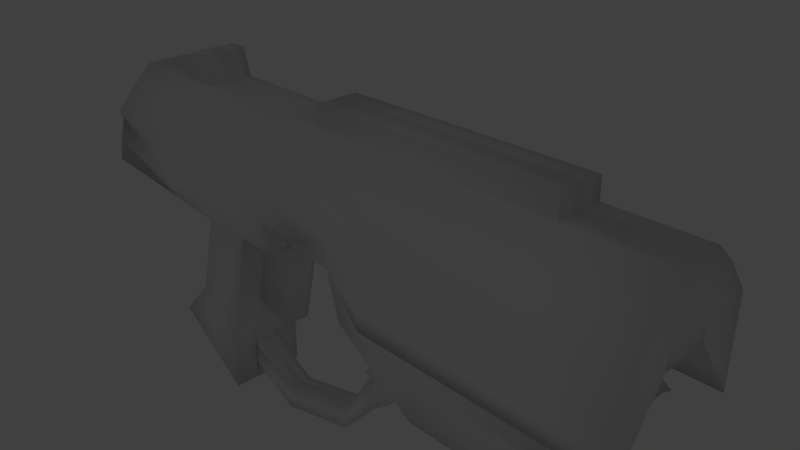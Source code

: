 # Source: Pistola_Sampaio.blend  (saved by Blender 2.77.0; exported with 4.5.12 LTS)
import bpy
from mathutils import Matrix  # noqa: F401  (used for matrix-valued properties, if any)

bpy.ops.wm.read_factory_settings(use_empty=True)
scene = bpy.context.scene
scene.name = 'Scene'

# ---- collections
col_collection_1 = bpy.data.collections.new('Collection 1'); scene.collection.children.link(col_collection_1)

# ---- materials (node trees are filled in below, after node groups)
mat_material = bpy.data.materials.new('Material')
mat_material.alpha_threshold = 0.0
mat_material.use_transparent_shadow = False
mat_material.roughness = 0.5
mat_material.line_color = (0.0, 0.0, 0.0, 1.0)

# ---- material node trees

# ---- world
world_world = bpy.data.worlds.new('World'); scene.world = world_world
world_world.color = (0.05088, 0.05088, 0.05088)
world_world.use_sun_shadow = False
world_world.sun_shadow_jitter_overblur = 0.0
world_world.cycles.sampling_method = 'MANUAL'

# ---- cameras
cam_camera = bpy.data.cameras.new('Camera')
cam_camera.clip_end = 100.0
cam_camera.lens = 35.0
cam_camera.sensor_width = 32.0
cam_camera.sensor_height = 18.0
cam_camera.ortho_scale = 7.314
cam_camera.dof.focus_distance = 0.0
cam_camera.dof.aperture_fstop = 128.0

# ---- lights
light_lamp = bpy.data.lights.new('Lamp', 'POINT')
light_lamp.transmission_factor = 0.0
light_lamp.cutoff_distance = 30.0
light_lamp.energy = 100.0
light_lamp.shadow_buffer_clip_start = 1.001
light_lamp.shadow_soft_size = 0.1
light_lamp.shadow_maximum_resolution = 0.006
light_lamp.use_absolute_resolution = True

# ---- meshes
me_cube = bpy.data.meshes.new('Cube')
me_cube.from_pydata([(6.757, -0.4596, -1.0), (3.07, -0.2993, -1.0), (6.757, -0.2993, -2.629), (3.287, -0.2993, -1.76), (4.511, -0.4596, -1.0), (4.643, -0.2993, -2.645), (6.757, -0.2993, -1.999), (3.203, -0.2993, -1.466), (4.592, -0.2993, -2.009), (7.584, -0.2993, -2.629), (7.584, -0.2993, -2.289), (6.757, -0.08909, -2.629), (6.757, -0.08909, -1.0), (3.07, -0.08909, -1.0), (3.287, -0.08909, -1.76), (6.757, -0.08909, -1.999), (4.643, -0.08909, -2.645), (3.203, -0.08909, -1.466), (7.584, -0.08909, -2.629), (7.584, -0.08909, -2.289), (6.757, 0.01602, -1.0), (6.757, 0.01602, -2.629), (3.287, 0.01602, -1.76), (3.07, 0.01602, -1.0), (7.584, 0.01602, -2.629), (6.757, 0.01602, -1.999), (4.643, 0.01602, -2.645), (3.203, 0.01602, -1.466), (7.584, 0.01602, -2.289), (3.103, -0.2993, -1.117), (3.137, -0.08909, -1.233), (6.757, 0.01602, -1.749), (3.137, 0.01602, -1.233), (6.757, -0.5702, -1.25), (3.137, -0.2993, -1.233), (6.757, -0.5702, -1.5), (3.103, 0.01602, -1.117), (6.757, -0.4596, -1.749), (3.17, 0.01602, -1.35), (3.17, -0.2993, -1.35), (4.531, -0.5702, -1.252), (6.757, 0.01602, -1.5), (6.757, -0.08909, -1.749), (4.552, -0.5702, -1.504), (3.103, -0.08909, -1.117), (4.572, -0.4596, -1.756), (6.757, 0.01602, -1.25), (3.17, -0.08909, -1.35), (6.757, -0.4596, -0.2597), (3.07, -0.2993, -0.2597), (4.511, -0.4596, -0.2597), (7.843, -0.08909, 0.09462), (3.07, -0.08909, -0.2597), (7.843, 0.01602, 0.09462), (3.07, 0.01602, -0.2597), (3.203, -0.1942, -1.466), (6.757, -0.1942, -1.999), (3.17, -0.1942, -1.35), (6.997, 0.01602, -1.749), (6.997, -0.08909, -1.749), (3.07, -0.1942, -0.2597), (7.843, -0.2743, 0.09462), (6.997, -0.08909, -1.5), (6.757, -0.2743, -1.095), (3.07, -0.1942, -1.0), (6.757, -0.1942, -2.629), (3.287, -0.1942, -1.76), (6.997, 0.01602, -1.25), (6.997, -0.08909, -1.25), (4.643, -0.1942, -2.645), (7.584, -0.1942, -2.629), (6.997, -0.08909, -1.0), (6.757, -0.3296, -1.25), (7.584, -0.1942, -2.289), (3.137, -0.1942, -1.233), (6.997, 0.01602, -1.5), (3.103, -0.1942, -1.117), (6.757, -0.3296, -1.5), (6.997, 0.01602, -1.0), (6.757, -0.2083, -1.69), (6.997, -0.3296, -1.25), (6.997, -0.3296, -1.5), (6.997, -0.2083, -1.69), (6.997, -0.2743, -1.095), (1.569, -0.1942, -0.8941), (1.569, -0.2993, -0.8941), (1.569, 0.01602, -0.8941), (1.569, -0.08909, -0.8941), (1.569, -0.1942, -0.1538), (1.569, -0.2993, -0.1538), (1.569, 0.01602, -0.1538), (1.569, -0.08909, -0.1538), (7.843, 0.01602, -0.6377), (3.07, 0.01602, -0.7673), (1.569, 0.01602, -0.6614), (7.843, -0.08909, -0.6377), (6.757, -0.4596, -0.7673), (4.511, -0.4596, -0.7673), (3.07, -0.2993, -0.7673), (7.843, -0.2743, -0.7029), (1.569, -0.08909, -0.6614), (1.569, -0.2993, -0.6614), (1.569, -0.1942, -0.6614), (3.07, -0.2993, -0.5135), (6.757, -0.4596, -0.3866), (1.569, -0.08909, -0.5345), (7.64, 0.01602, -0.5108), (4.511, -0.4596, -0.5135), (7.64, 0.01602, -0.3839), (3.07, -0.2993, -0.3866), (7.64, 0.01602, -0.03229), (6.757, -0.4596, -0.5135), (3.07, 0.01602, -0.3866), (7.64, -0.2743, -0.5597), (1.569, -0.1942, -0.5345), (1.569, -0.08909, -0.4076), (7.64, -0.2743, -0.4165), (3.07, 0.01602, -0.5135), (7.64, -0.2743, -0.04858), (1.569, 0.01602, -0.2807), (1.569, -0.08909, -0.2807), (1.569, 0.01602, -0.4076), (1.569, -0.1942, -0.4076), (3.07, 0.01602, -0.6404), (1.569, -0.1942, -0.2807), (1.569, 0.01602, -0.5345), (7.64, -0.08909, -0.03229), (6.757, -0.4596, -0.6404), (7.64, -0.08909, -0.3839), (4.511, -0.4596, -0.3866), (1.569, -0.2993, -0.2807), (7.64, -0.08909, -0.5108), (4.511, -0.4596, -0.6404), (3.07, -0.2993, -0.6404), (1.569, -0.2993, -0.4076), (1.569, -0.2993, -0.5345), (4.348, 0.01602, -2.452), (3.717, -0.3712, -0.7673), (3.896, -0.08909, -2.157), (4.197, -0.4247, -0.6404), (4.348, -0.08909, -2.452), (3.896, -0.2993, -2.157), (3.717, -0.3712, -1.0), (4.197, -0.4247, -0.2597), (3.896, 0.01602, -2.157), (4.197, -0.4247, -1.0), (4.348, -0.2993, -2.452), (3.826, -0.2993, -1.71), (4.197, -0.4247, -0.7673), (4.289, -0.2993, -1.89), (3.771, -0.4208, -1.355), (4.197, -0.4247, -0.5135), (3.744, -0.4208, -1.177), (3.717, -0.3712, -0.2597), (4.22, -0.5111, -1.223), (4.243, -0.5111, -1.445), (3.799, -0.3712, -1.532), (4.266, -0.4247, -1.668), (3.896, -0.1942, -2.157), (4.348, -0.1942, -2.452), (3.717, -0.3712, -0.6404), (3.717, -0.3712, -0.5135), (4.197, -0.4247, -0.3866), (3.717, -0.3712, -0.3866), (3.804, -0.08909, -2.298), (4.256, -0.08909, -2.593), (3.804, -0.2993, -2.298), (3.804, 0.01602, -2.298), (4.256, 0.01602, -2.593), (4.256, -0.2993, -2.593), (4.256, -0.08909, -2.593), (3.804, 0.01602, -2.298), (4.256, -0.2993, -2.593), (0.7104, -0.593, -1.0), (-1.072, -1.0, -0.4207), (0.7103, -0.6451, 0.7074), (-1.0, -0.6451, 0.7074), (1.543, -0.593, -1.0), (1.543, -0.6451, 0.7074), (2.159, -0.593, -1.0), (2.303, -0.6451, 0.7074), (6.757, -1.0, -1.0), (6.757, -0.6451, 0.7074), (8.06, -1.0, -1.0), (8.06, -0.6451, 0.7074), (0.3121, -0.593, -2.303), (1.217, -0.593, -2.303), (-0.3396, -0.593, -2.991), (0.9638, -0.593, -3.896), (3.07, -0.6282, 0.7074), (3.79, -0.6667, -0.5318), (0.7103, -0.8293, 0.2566), (-1.29, -0.8293, 0.2566), (1.543, -0.8293, 0.2566), (2.303, -0.8293, 0.2566), (6.757, -1.0, 0.2566), (8.06, -1.0, 0.2566), (3.07, -0.8124, 0.2566), (0.7104, -0.7507, -0.4521), (-1.326, -0.7507, 0.1272), (1.543, -0.7338, -0.4521), (2.303, -0.7338, -0.4521), (6.757, -1.0, -0.4521), (8.06, -1.0, -0.4521), (3.07, -0.7338, -0.4521), (-0.02385, -0.593, -2.658), (0.9989, -0.593, -2.944), (4.511, -0.6451, 0.7074), (4.511, -1.0, -1.0), (4.511, -1.0, 0.2566), (4.511, -1.0, -0.4521), (2.159, -0.1977, -1.0), (0.7104, -0.3333, 1.0), (0.7104, -0.1977, -1.0), (-1.072, -0.3333, -0.4207), (6.757, -0.3333, -0.06367), (-1.0, -0.3333, 1.0), (1.543, -0.3333, 1.0), (1.217, -0.1977, -2.303), (2.303, -0.3333, 1.0), (6.757, -0.3333, 1.0), (8.06, -0.3333, -0.06367), (3.07, -0.3164, 1.0), (8.06, -0.3333, 1.0), (0.3121, -0.1977, -2.303), (-0.3396, -0.1977, -2.991), (-1.29, -0.3333, 0.2566), (0.9638, -0.1977, -3.896), (2.387, -0.3333, -0.06367), (0.9989, -0.1977, -2.944), (4.511, -0.3333, 1.0), (8.06, -0.3333, 0.2566), (-1.326, -0.3333, 0.1272), (-0.02385, -0.1977, -2.658), (1.543, -0.1977, -1.0), (1.893, -0.1977, -2.491), (2.219, -0.1977, -1.188), (6.757, -1.609e-06, -0.06367), (6.757, 0.01692, 1.0), (0.7104, -5.662e-07, 1.0), (2.159, -3.874e-07, -1.0), (1.217, -2.682e-07, -2.303), (0.7104, -1.49e-07, -1.0), (-1.072, 2.98e-07, -0.4207), (-1.0, 1.788e-07, 1.0), (1.543, -8.047e-07, 1.0), (2.303, -1.043e-06, 1.0), (8.06, -1.907e-06, -0.06367), (-0.3396, -1.49e-07, -2.991), (8.06, 0.01692, 1.0), (0.3121, -1.49e-07, -2.303), (1.893, -2.682e-07, -2.491), (0.9638, -2.682e-07, -3.896), (2.387, -6.557e-07, -0.06367), (3.07, -1.252e-06, 1.0), (8.06, -2.265e-06, 0.2566), (-1.29, 2.384e-07, 0.2566), (-1.326, 2.384e-07, 0.1272), (0.9989, -2.682e-07, -2.944), (-0.02385, -1.49e-07, -2.658), (4.511, -1.55e-06, 1.0), (2.219, -2.682e-07, -1.188), (6.757, 0.01692, 1.293), (6.757, -0.3333, 1.293), (3.07, -0.3164, 1.293), (4.511, -0.3333, 1.293), (4.511, 0.01693, 1.293), (3.07, 0.01693, 1.293), (0.5885, -0.3333, 1.414), (0.3269, -0.3333, 1.414), (0.3269, -2.824e-07, 1.414), (0.0312, 2.129e-08, -0.7793), (0.05879, -2.824e-07, 1.0), (0.0312, -0.7481, -0.7793), (0.05879, -0.6451, 0.7074), (0.05879, -0.3333, 1.0), (-0.05155, -0.8293, 0.2566), (0.5885, -5.662e-07, 1.414), (-0.06535, -0.7507, -0.2314), (0.0312, -0.2494, -0.7793), (-1.199, 2.682e-07, -0.1468), (0.7104, -0.6916, -0.7261), (-1.199, -0.8951, -0.1468), (6.757, -1.0, -0.7261), (1.543, -0.6747, -0.7261), (8.06, -1.0, -0.7261), (4.511, -1.0, -0.7261), (-1.199, -0.3333, -0.1468), (-0.01707, -0.7691, -0.5054), (4.504, -1.132e-06, -0.06367), (4.514, -0.3333, -0.06367), (3.79, -0.8754, -0.4521), (8.06, -0.6667, -0.5318), (8.06, -0.3333, -0.0684), (8.06, -0.6097, -0.4521), (0.9638, -2.682e-07, -3.598), (0.9638, -0.1977, -3.598), (0.9989, -0.1977, -3.242), (0.9989, -2.682e-07, -3.242), (1.814, -2.682e-07, -4.032), (1.814, -0.1977, -4.032), (1.849, -0.1977, -3.675), (1.849, -2.682e-07, -3.675), (3.175, -2.682e-07, -3.665), (3.175, -0.1977, -3.665), (3.21, -0.1977, -3.309), (3.21, -2.682e-07, -3.309), (3.743, -2.682e-07, -3.016), (3.743, -0.1977, -3.016), (3.778, -0.1977, -2.462), (3.778, -2.682e-07, -2.462), (-0.3396, -0.09884, -2.991), (3.778, -0.09884, -2.462), (3.743, -0.09884, -3.016), (0.7104, -0.1667, 1.0), (2.159, -0.09884, -1.0), (1.217, -0.09884, -2.303), (0.7104, -0.09884, -1.0), (6.757, -0.1667, -0.06367), (6.757, -0.1667, 1.0), (1.543, -0.1667, 1.0), (2.303, -0.1667, 1.0), (-1.072, -0.1667, -0.4207), (8.06, -0.1667, -0.06367), (8.06, -0.1667, 1.0), (0.3121, -0.09884, -2.303), (-1.0, -0.1667, 1.0), (0.9638, -0.09884, -3.896), (2.387, -0.1667, -0.06367), (1.893, -0.09884, -2.491), (8.06, -0.1667, 0.2566), (-0.02385, -0.09884, -2.658), (0.9638, -0.09884, -3.598), (2.219, -0.09884, -1.188), (3.07, -0.1667, 1.0), (-1.29, -0.1667, 0.2566), (-1.326, -0.1667, 0.1272), (0.9989, -0.09884, -2.944), (6.757, -0.1667, 1.293), (3.07, -0.1497, 1.293), (0.05879, -0.1667, 1.0), (4.511, -0.1667, 1.293), (0.0312, -0.1247, -0.7793), (0.5885, -0.1667, 1.414), (0.3269, -0.1667, 1.414), (-1.199, -0.1667, -0.1468), (4.509, -0.1667, -0.06367), (0.9989, -0.09884, -3.242), (1.814, -0.09884, -4.032), (1.849, -0.09884, -3.675), (3.175, -0.09884, -3.665), (3.21, -0.09884, -3.309), (2.231, -0.655, -0.7261)], [(167, 171), (170, 165)], [(6, 2, 9, 10), (147, 7, 3, 141), (6, 8, 5, 2), (37, 45, 8, 6), (156, 39, 7, 147), (79, 37, 6, 56), (73, 10, 9, 70), (56, 6, 10, 73), (65, 11, 18, 70), (25, 15, 19, 28), (28, 19, 18, 24), (31, 42, 15, 25), (57, 47, 17, 55), (159, 140, 16, 69), (55, 17, 14, 66), (69, 16, 11, 65), (16, 26, 21, 11), (17, 27, 22, 14), (140, 136, 26, 16), (47, 38, 27, 17), (11, 21, 24, 18), (13, 23, 36, 44), (44, 36, 32, 30), (30, 32, 38, 47), (64, 13, 44, 76), (76, 44, 30, 74), (74, 30, 47, 57), (41, 46, 67, 75), (20, 12, 71, 78), (31, 41, 75, 58), (63, 0, 33, 72), (72, 33, 35, 77), (77, 35, 37, 79), (142, 1, 29, 152), (152, 29, 34, 150), (150, 34, 39, 156), (0, 4, 40, 33), (33, 40, 43, 35), (35, 43, 45, 37), (126, 110, 53, 51), (118, 126, 51, 61), (23, 13, 87, 86), (129, 104, 48, 50), (162, 129, 50, 143), (52, 54, 90, 91), (93, 23, 86, 94), (78, 71, 68, 67), (104, 118, 61, 48), (63, 72, 80, 83), (77, 79, 82, 81), (46, 20, 78, 67), (34, 74, 57, 39), (29, 76, 74, 34), (1, 64, 76, 29), (5, 69, 65, 2), (7, 55, 66, 3), (146, 159, 69, 5), (39, 57, 55, 7), (2, 65, 70, 9), (15, 56, 73, 19), (19, 73, 70, 18), (42, 79, 56, 15), (67, 68, 62, 75), (75, 62, 59, 58), (62, 81, 82, 59), (68, 80, 81, 62), (71, 83, 80, 68), (79, 42, 59, 82), (42, 31, 58, 59), (12, 63, 83, 71), (72, 77, 81, 80), (119, 120, 91, 90), (124, 130, 89, 88), (120, 124, 88, 91), (109, 49, 89, 130), (60, 52, 91, 88), (64, 1, 85, 84), (49, 60, 88, 89), (13, 64, 84, 87), (1, 98, 101, 85), (87, 84, 102, 100), (84, 85, 101, 102), (86, 87, 100, 94), (0, 63, 99, 96), (123, 93, 94, 125), (145, 4, 97, 148), (4, 0, 96, 97), (63, 12, 95, 99), (12, 20, 92, 95), (54, 112, 119, 90), (112, 117, 121, 119), (117, 123, 125, 121), (98, 133, 135, 101), (133, 103, 134, 135), (103, 109, 130, 134), (100, 102, 114, 105), (105, 114, 122, 115), (115, 122, 124, 120), (102, 101, 135, 114), (114, 135, 134, 122), (122, 134, 130, 124), (94, 100, 105, 125), (125, 105, 115, 121), (121, 115, 120, 119), (96, 99, 113, 127), (127, 113, 116, 111), (111, 116, 118, 104), (148, 97, 132, 139), (139, 132, 107, 151), (151, 107, 129, 162), (97, 96, 127, 132), (132, 127, 111, 107), (107, 111, 104, 129), (99, 95, 131, 113), (113, 131, 128, 116), (116, 128, 126, 118), (95, 92, 106, 131), (131, 106, 108, 128), (128, 108, 110, 126), (103, 161, 163, 109), (161, 151, 162, 163), (133, 160, 161, 103), (160, 139, 151, 161), (98, 137, 160, 133), (137, 148, 139, 160), (1, 142, 137, 98), (142, 145, 148, 137), (3, 66, 158, 141), (136, 140, 165, 168), (109, 163, 153, 49), (163, 162, 143, 153), (43, 155, 157, 45), (155, 150, 156, 157), (40, 154, 155, 43), (154, 152, 150, 155), (4, 145, 154, 40), (145, 142, 152, 154), (14, 22, 144, 138), (66, 14, 138, 158), (45, 157, 149, 8), (157, 156, 147, 149), (8, 149, 146, 5), (149, 147, 141, 146), (167, 310, 312, 164), (138, 144, 167, 164), (279, 273, 174, 214), (275, 216, 176, 274), (212, 175, 178, 217), (276, 274, 176, 192), (179, 352, 284, 177), (281, 173, 177, 284), (230, 207, 182, 220), (217, 178, 180, 219), (283, 181, 183, 285), (286, 208, 181, 283), (231, 223, 184, 196), (220, 182, 184, 223), (206, 205, 187, 188), (177, 173, 185, 186), (229, 206, 188, 227), (219, 180, 189, 222), (180, 194, 197, 189), (207, 209, 195, 182), (182, 195, 196, 184), (175, 191, 193, 178), (178, 193, 194, 180), (278, 276, 192, 199), (288, 278, 199, 282), (194, 201, 204, 197), (209, 210, 202, 195), (195, 202, 203, 196), (191, 198, 200, 193), (193, 200, 201, 194), (218, 186, 206, 229), (186, 185, 205, 206), (197, 204, 291, 210, 209), (189, 197, 209, 207), (222, 189, 207, 230), (218, 234, 177, 186), (179, 177, 234, 211), (334, 222, 264, 339), (185, 224, 233, 205), (316, 218, 229, 337), (282, 199, 232, 287), (199, 192, 226, 232), (321, 219, 222, 334), (229, 227, 296, 297), (205, 233, 225, 187), (187, 225, 227, 188), (173, 213, 224, 185), (319, 220, 223, 324), (181, 215, 221, 292, 183), (330, 324, 223, 231), (320, 217, 219, 321), (238, 260, 266, 262), (192, 176, 216, 226), (314, 212, 217, 320), (340, 326, 216, 275), (342, 279, 214, 322), (329, 333, 236, 235), (234, 218, 235, 236), (236, 211, 234), (315, 333, 261, 240), (335, 326, 244, 256), (318, 237, 247, 323), (317, 242, 250, 325), (311, 248, 252, 327), (331, 259, 248, 311), (315, 240, 253, 328), (336, 335, 256, 257), (345, 336, 257, 280), (325, 250, 259, 331), (316, 241, 251, 329), (339, 264, 265, 341), (341, 265, 263, 338), (260, 254, 267, 266), (222, 230, 265, 264), (230, 220, 263, 265), (319, 238, 262, 338), (343, 344, 269, 268), (317, 213, 279, 342), (275, 212, 268, 269), (281, 198, 278, 288), (198, 191, 276, 278), (191, 175, 274, 276), (212, 275, 274, 175), (213, 173, 273, 279), (340, 275, 269, 344), (314, 239, 277, 343), (239, 272, 270, 277), (173, 281, 288, 273), (322, 345, 280, 243), (174, 282, 287, 214), (273, 288, 282, 174), (210, 286, 283, 202), (202, 283, 285, 203), (198, 281, 284, 200), (200, 284, 352, 201), (318, 346, 289, 237), (215, 181, 208, 290), (328, 253, 289, 346), (228, 290, 208, 190), (210, 291, 190, 208, 286), (190, 291, 204, 228), (204, 201, 228), (211, 228, 201, 352, 179), (294, 293, 231, 196, 203), (203, 285, 292, 294), (292, 285, 183), (323, 247, 255, 330), (295, 298, 302, 299), (327, 252, 295, 332), (252, 258, 298, 295), (337, 229, 297, 347), (349, 301, 305, 351), (297, 296, 300, 301), (347, 297, 301, 349), (332, 295, 299, 348), (351, 305, 309, 312), (348, 299, 303, 350), (299, 302, 306, 303), (301, 300, 304, 305), (350, 303, 307, 313), (313, 307, 168, 165), (305, 304, 308, 309), (304, 350, 313, 308), (300, 348, 350, 304), (306, 351, 312, 310), (296, 332, 348, 300), (298, 347, 349, 302), (302, 349, 351, 306), (258, 337, 347, 298), (227, 327, 332, 296), (221, 323, 330, 231), (228, 328, 346, 290), (215, 290, 346, 318), (214, 287, 345, 322), (212, 314, 343, 268), (272, 340, 344, 270), (242, 317, 342, 271), (277, 270, 344, 343), (220, 319, 338, 263), (266, 341, 338, 262), (267, 339, 341, 266), (218, 316, 329, 235), (224, 325, 331, 233), (287, 232, 336, 345), (232, 226, 335, 336), (211, 315, 328, 228), (233, 331, 311, 225), (225, 311, 327, 227), (213, 317, 325, 224), (215, 318, 323, 221), (226, 216, 326, 335), (211, 236, 333, 315), (251, 261, 333, 329), (271, 342, 322, 243), (272, 244, 326, 340), (239, 314, 320, 245), (245, 320, 321, 246), (255, 249, 324, 330), (238, 319, 324, 249), (246, 321, 334, 254), (241, 316, 337, 258), (254, 334, 339, 267), (164, 166, 141, 138), (164, 312, 309, 166), (169, 308, 313, 165), (165, 140, 146, 169), (146, 141, 166, 169), (172, 169, 166, 309), (309, 308, 169, 172)])
me_cube.polygons.foreach_set('use_smooth', [True] * 312)
_uv = me_cube.uv_layers.new(name='UVMap')
_uv.uv.foreach_set('vector', [0.7157, 0.1528, 0.6823, 0.07753, 0.76, 0.02178, 0.778, 0.06246, 0.4576, 0.3905, 0.4121, 0.4665, 0.4029, 0.4243, 0.4383, 0.3305, 0.7157, 0.1528, 0.5135, 0.2983, 0.4831, 0.2181, 0.6823, 0.07753, 0.728, 0.1907, 0.5295, 0.3346, 0.5135, 0.2983, 0.7157, 0.1528, 0.4667, 0.4155, 0.4154, 0.4833, 0.4121, 0.4665, 0.4576, 0.3905, 0.7514, 0.1685, 0.728, 0.1907, 0.7157, 0.1528, 0.7228, 0.14, 0.7466, 0.08724, 0.7526, 0.0997, 0.7209, 0.1243, 0.7149, 0.1119, 0.2708, 0.00748, 0.2708, 0.00748, 0.2708, 0.00748, 0.2708, 0.00748, 0.6379, 0.1717, 0.6319, 0.1592, 0.709, 0.09941, 0.7149, 0.1119, 0.2708, 0.00748, 0.2708, 0.00748, 0.2708, 0.00748, 0.2708, 0.00748, 0.2708, 0.00748, 0.2708, 0.00748, 0.2708, 0.00748, 0.2708, 0.00748, 0.2708, 0.00748, 0.2708, 0.00748, 0.2708, 0.00748, 0.2708, 0.00748, 0.4994, 0.4839, 0.4896, 0.4915, 0.4827, 0.4772, 0.4925, 0.4696, 0.2708, 0.00748, 0.2708, 0.00748, 0.2708, 0.00748, 0.2708, 0.00748, 0.4925, 0.4696, 0.4827, 0.4772, 0.4653, 0.4409, 0.4751, 0.4333, 0.4412, 0.3245, 0.4352, 0.312, 0.6319, 0.1592, 0.6379, 0.1717, 0.2708, 0.00748, 0.2708, 0.00748, 0.2708, 0.00748, 0.2708, 0.00748, 0.4827, 0.4772, 0.4729, 0.4848, 0.4555, 0.4485, 0.4653, 0.4409, 0.4399, 0.3597, 0.4339, 0.3472, 0.4667, 0.3217, 0.4727, 0.3342, 0.2708, 0.00748, 0.2708, 0.00748, 0.2708, 0.00748, 0.2708, 0.00748, 0.2708, 0.00748, 0.2708, 0.00748, 0.2708, 0.00748, 0.2708, 0.00748, 0.2708, 0.00748, 0.2708, 0.00748, 0.2708, 0.00748, 0.2708, 0.00748, 0.2708, 0.00748, 0.2708, 0.00748, 0.2708, 0.00748, 0.2708, 0.00748, 0.2708, 0.00748, 0.2708, 0.00748, 0.2708, 0.00748, 0.2708, 0.00748, 0.2708, 0.00748, 0.2708, 0.00748, 0.2708, 0.00748, 0.2708, 0.00748, 0.2708, 0.00748, 0.2708, 0.00748, 0.2708, 0.00748, 0.2708, 0.00748, 0.2708, 0.00748, 0.2708, 0.00748, 0.2708, 0.00748, 0.2708, 0.00748, 0.2708, 0.00748, 0.2708, 0.00748, 0.2708, 0.00748, 0.2708, 0.00748, 0.2708, 0.00748, 0.2708, 0.00748, 0.2708, 0.00748, 0.2708, 0.00748, 0.2708, 0.00748, 0.2708, 0.00748, 0.2708, 0.00748, 0.2708, 0.00748, 0.7884, 0.2544, 0.7718, 0.2783, 0.752, 0.2503, 0.7754, 0.2355, 0.7754, 0.2355, 0.752, 0.2503, 0.7384, 0.2236, 0.7594, 0.2024, 0.7594, 0.2024, 0.7384, 0.2236, 0.728, 0.1907, 0.7514, 0.1685, 0.4888, 0.489, 0.4249, 0.5337, 0.4218, 0.5169, 0.4823, 0.4638, 0.4823, 0.4638, 0.4218, 0.5169, 0.4186, 0.5001, 0.4752, 0.4398, 0.4752, 0.4398, 0.4186, 0.5001, 0.4154, 0.4833, 0.4667, 0.4155, 0.7718, 0.2783, 0.5667, 0.4344, 0.5549, 0.3998, 0.752, 0.2503, 0.752, 0.2503, 0.5549, 0.3998, 0.5435, 0.3682, 0.7384, 0.2236, 0.7384, 0.2236, 0.5435, 0.3682, 0.5295, 0.3346, 0.728, 0.1907, 0.2708, 0.00748, 0.2708, 0.00748, 0.2708, 0.00748, 0.2708, 0.00748, 0.2708, 0.00748, 0.2708, 0.00748, 0.2708, 0.00748, 0.2708, 0.00748, 0.2708, 0.00748, 0.2708, 0.00748, 0.2708, 0.00748, 0.2708, 0.00748, 0.5733, 0.39, 0.7155, 0.2801, 0.7204, 0.2903, 0.5782, 0.4002, 0.5533, 0.4055, 0.5733, 0.39, 0.5782, 0.4002, 0.5582, 0.4157, 0.2708, 0.00748, 0.2708, 0.00748, 0.2708, 0.00748, 0.2708, 0.00748, 0.2708, 0.00748, 0.2708, 0.00748, 0.2708, 0.00748, 0.2708, 0.00748, 0.2708, 0.00748, 0.2708, 0.00748, 0.2708, 0.00748, 0.2708, 0.00748, 0.2708, 0.00748, 0.2708, 0.00748, 0.2708, 0.00748, 0.2708, 0.00748, 7.213e-05, 0.5735, 7.221e-05, 0.5391, 0.0397, 0.5391, 0.0397, 0.5735, 7.213e-05, 0.4867, 7.213e-05, 0.4393, 0.0397, 0.4393, 0.0397, 0.4867, 0.2708, 0.00748, 0.2708, 0.00748, 0.2708, 0.00748, 0.2708, 0.00748, 0.2708, 0.00748, 0.2708, 0.00748, 0.2708, 0.00748, 0.2708, 0.00748, 0.2708, 0.00748, 0.2708, 0.00748, 0.2708, 0.00748, 0.2708, 0.00748, 0.2708, 0.00748, 0.2708, 0.00748, 0.2708, 0.00748, 0.2708, 0.00748, 0.4471, 0.3369, 0.4412, 0.3245, 0.6379, 0.1717, 0.6439, 0.1841, 0.2708, 0.00748, 0.2708, 0.00748, 0.2708, 0.00748, 0.2708, 0.00748, 0.4143, 0.3624, 0.4083, 0.35, 0.4412, 0.3245, 0.4471, 0.3369, 0.2708, 0.00748, 0.2708, 0.00748, 0.2708, 0.00748, 0.2708, 0.00748, 0.6439, 0.1841, 0.6379, 0.1717, 0.7149, 0.1119, 0.7209, 0.1243, 0.2708, 0.00748, 0.2708, 0.00748, 0.2708, 0.00748, 0.2708, 0.00748, 0.7407, 0.07479, 0.7466, 0.08724, 0.7149, 0.1119, 0.709, 0.09941, 0.2708, 0.00748, 0.2708, 0.00748, 0.2708, 0.00748, 0.2708, 0.00748, 0.2708, 0.00748, 0.2708, 0.00748, 0.2708, 0.00748, 0.2708, 0.00748, 0.2708, 0.00748, 0.2708, 0.00748, 0.2708, 0.00748, 0.2708, 0.00748, 0.2708, 0.00748, 0.2708, 0.00748, 0.2708, 0.00748, 0.2708, 0.00748, 0.2708, 0.00748, 0.2708, 0.00748, 0.2708, 0.00748, 0.2708, 0.00748, 0.2708, 0.00748, 0.2708, 0.00748, 0.2708, 0.00748, 0.2708, 0.00748, 7.213e-05, 0.4393, 7.221e-05, 0.4114, 0.0397, 0.4114, 0.0397, 0.4393, 0.2708, 0.00748, 0.2708, 0.00748, 0.2708, 0.00748, 0.2708, 0.00748, 0.2708, 0.00748, 0.2708, 0.00748, 0.2708, 0.00748, 0.2708, 0.00748, 7.221e-05, 0.5391, 7.213e-05, 0.4867, 0.0397, 0.4867, 0.0397, 0.5391, 0.2708, 0.00748, 0.2708, 0.00748, 0.2708, 0.00748, 0.2708, 0.00748, 0.2708, 0.00748, 0.2708, 0.00748, 0.2708, 0.00748, 0.2708, 0.00748, 0.2708, 0.00748, 0.2708, 0.00748, 0.2708, 0.00748, 0.2708, 0.00748, 0.4815, 0.461, 0.4864, 0.4712, 0.3954, 0.5532, 0.3905, 0.5429, 0.2708, 0.00748, 0.2708, 0.00748, 0.2708, 0.00748, 0.2708, 0.00748, 0.2708, 0.00748, 0.2708, 0.00748, 0.2708, 0.00748, 0.2708, 0.00748, 0.2708, 0.00748, 0.2708, 0.00748, 0.2708, 0.00748, 0.2708, 0.00748, 0.2708, 0.00748, 0.2708, 0.00748, 0.2708, 0.00748, 0.2708, 0.00748, 0.4249, 0.5337, 0.4375, 0.5628, 0.2958, 0.6794, 0.2832, 0.6503, 0.2708, 0.00748, 0.2708, 0.00748, 0.2708, 0.00748, 0.2708, 0.00748, 0.2708, 0.00748, 0.2708, 0.00748, 0.2708, 0.00748, 0.2708, 0.00748, 0.2708, 0.00748, 0.2708, 0.00748, 0.2708, 0.00748, 0.2708, 0.00748, 0.6866, 0.2371, 0.6885, 0.2176, 0.7729, 0.2003, 0.7009, 0.2494, 0.2708, 0.00748, 0.2708, 0.00748, 0.2708, 0.00748, 0.2708, 0.00748, 0.5362, 0.4561, 0.5667, 0.4344, 0.5793, 0.4623, 0.5488, 0.4847, 0.5667, 0.4344, 0.7718, 0.2783, 0.7846, 0.3054, 0.5793, 0.4623, 0.2708, 0.00748, 0.2708, 0.00748, 0.2708, 0.00748, 0.2708, 0.00748, 0.2708, 0.00748, 0.2708, 0.00748, 0.2708, 0.00748, 0.2708, 0.00748, 0.2708, 0.00748, 0.2708, 0.00748, 0.2708, 0.00748, 0.2708, 0.00748, 0.2708, 0.00748, 0.2708, 0.00748, 0.2708, 0.00748, 0.2708, 0.00748, 0.2708, 0.00748, 0.2708, 0.00748, 0.2708, 0.00748, 0.2708, 0.00748, 0.4375, 0.5628, 0.4443, 0.5787, 0.3026, 0.6953, 0.2958, 0.6794, 0.4717, 0.4405, 0.4766, 0.4507, 0.3856, 0.5327, 0.3808, 0.5225, 0.4766, 0.4507, 0.4815, 0.461, 0.3905, 0.5429, 0.3856, 0.5327, 0.2708, 0.00748, 0.2708, 0.00748, 0.2708, 0.00748, 0.2708, 0.00748, 0.2708, 0.00748, 0.2708, 0.00748, 0.2708, 0.00748, 0.2708, 0.00748, 0.2708, 0.00748, 0.2708, 0.00748, 0.2708, 0.00748, 0.2708, 0.00748, 0.2708, 0.00748, 0.2708, 0.00748, 0.2708, 0.00748, 0.2708, 0.00748, 0.2708, 0.00748, 0.2708, 0.00748, 0.2708, 0.00748, 0.2708, 0.00748, 0.2708, 0.00748, 0.2708, 0.00748, 0.2708, 0.00748, 0.2708, 0.00748, 0.2708, 0.00748, 0.2708, 0.00748, 0.2708, 0.00748, 0.2708, 0.00748, 0.2708, 0.00748, 0.2708, 0.00748, 0.2708, 0.00748, 0.2708, 0.00748, 0.2708, 0.00748, 0.2708, 0.00748, 0.2708, 0.00748, 0.2708, 0.00748, 0.7009, 0.2494, 0.7729, 0.2003, 0.766, 0.222, 0.7057, 0.2596, 0.7057, 0.2596, 0.766, 0.222, 0.7715, 0.2335, 0.7106, 0.2699, 0.7106, 0.2699, 0.7715, 0.2335, 0.7856, 0.2632, 0.7155, 0.2801, 0.5386, 0.3748, 0.5587, 0.3593, 0.5635, 0.3695, 0.5435, 0.385, 0.5435, 0.385, 0.5635, 0.3695, 0.5684, 0.3798, 0.5484, 0.3952, 0.5484, 0.3952, 0.5684, 0.3798, 0.5733, 0.39, 0.5533, 0.4055, 0.5587, 0.3593, 0.7009, 0.2494, 0.7057, 0.2596, 0.5635, 0.3695, 0.5635, 0.3695, 0.7057, 0.2596, 0.7106, 0.2699, 0.5684, 0.3798, 0.5684, 0.3798, 0.7106, 0.2699, 0.7155, 0.2801, 0.5733, 0.39, 0.2708, 0.00748, 0.2708, 0.00748, 0.2708, 0.00748, 0.2708, 0.00748, 0.2708, 0.00748, 0.2708, 0.00748, 0.2708, 0.00748, 0.2708, 0.00748, 0.2708, 0.00748, 0.2708, 0.00748, 0.2708, 0.00748, 0.2708, 0.00748, 0.2708, 0.00748, 0.2708, 0.00748, 0.2708, 0.00748, 0.2708, 0.00748, 0.2708, 0.00748, 0.2708, 0.00748, 0.2708, 0.00748, 0.2708, 0.00748, 0.2708, 0.00748, 0.2708, 0.00748, 0.2708, 0.00748, 0.2708, 0.00748, 0.4766, 0.4507, 0.5178, 0.4189, 0.5227, 0.4291, 0.4815, 0.461, 0.5178, 0.4189, 0.5484, 0.3952, 0.5533, 0.4055, 0.5227, 0.4291, 0.4717, 0.4405, 0.5129, 0.4087, 0.5178, 0.4189, 0.4766, 0.4507, 0.5129, 0.4087, 0.5435, 0.385, 0.5484, 0.3952, 0.5178, 0.4189, 0.4375, 0.5628, 0.5014, 0.518, 0.5083, 0.5339, 0.4443, 0.5787, 0.5014, 0.518, 0.5488, 0.4847, 0.5557, 0.5005, 0.5083, 0.5339, 0.4249, 0.5337, 0.4888, 0.489, 0.5014, 0.518, 0.4375, 0.5628, 0.4888, 0.489, 0.5362, 0.4561, 0.5488, 0.4847, 0.5014, 0.518, 0.2708, 0.00748, 0.2708, 0.00748, 0.2708, 0.00748, 0.2708, 0.00748, 0.2708, 0.00748, 0.2708, 0.00748, 0.2708, 0.00748, 0.2708, 0.00748, 0.4815, 0.461, 0.5227, 0.4291, 0.5276, 0.4393, 0.4864, 0.4712, 0.5227, 0.4291, 0.5533, 0.4055, 0.5582, 0.4157, 0.5276, 0.4393, 0.5435, 0.3682, 0.5169, 0.396, 0.5047, 0.3661, 0.5295, 0.3346, 0.5169, 0.396, 0.4752, 0.4398, 0.4667, 0.4155, 0.5047, 0.3661, 0.5549, 0.3998, 0.5267, 0.4247, 0.5169, 0.396, 0.5435, 0.3682, 0.5267, 0.4247, 0.4823, 0.4638, 0.4752, 0.4398, 0.5169, 0.396, 0.5667, 0.4344, 0.5362, 0.4561, 0.5267, 0.4247, 0.5549, 0.3998, 0.5362, 0.4561, 0.4888, 0.489, 0.4823, 0.4638, 0.5267, 0.4247, 0.4653, 0.4409, 0.4555, 0.4485, 0.4143, 0.3624, 0.4241, 0.3549, 0.4751, 0.4333, 0.4653, 0.4409, 0.4241, 0.3549, 0.4339, 0.3473, 0.5295, 0.3346, 0.5047, 0.3661, 0.4911, 0.3344, 0.5135, 0.2983, 0.5047, 0.3661, 0.4667, 0.4155, 0.4576, 0.3905, 0.4911, 0.3344, 0.5135, 0.2983, 0.4911, 0.3344, 0.4655, 0.2618, 0.4831, 0.2181, 0.4911, 0.3344, 0.4576, 0.3905, 0.4383, 0.3305, 0.4655, 0.2618, 0.2708, 0.00748, 0.2708, 0.00748, 0.2708, 0.00748, 0.2708, 0.00748, 0.2708, 0.00748, 0.2708, 0.00748, 0.2708, 0.00748, 0.2708, 0.00748, 0.166, 0.146, 0.1816, 0.1998, 0.09821, 0.2681, 0.06882, 0.2201, 0.2555, 0.8935, 0.1534, 0.9497, 0.1204, 0.9258, 0.2389, 0.8549, 0.319, 0.8616, 0.3066, 0.8144, 0.4161, 0.7583, 0.4409, 0.7994, 0.2243, 0.8198, 0.252, 0.866, 0.1559, 0.9056, 0.1225, 0.8656, 0.3663, 0.5717, 0.3941, 0.5797, 0.3302, 0.629, 0.3143, 0.5985, 0.2549, 0.6666, 0.2283, 0.6373, 0.3143, 0.5985, 0.3302, 0.629, 0.7212, 0.6024, 0.7022, 0.5611, 0.8663, 0.4545, 0.8653, 0.487, 0.4409, 0.7994, 0.4161, 0.7583, 0.4841, 0.7129, 0.501, 0.7367, 0.7921, 0.3364, 0.7874, 0.3213, 0.8419, 0.3091, 0.84, 0.3069, 0.6435, 0.4239, 0.6438, 0.4075, 0.7874, 0.3213, 0.7921, 0.3364, 0.8924, 0.2974, 0.9064, 0.3718, 0.8861, 0.3461, 0.8691, 0.3223, 0.8653, 0.487, 0.8663, 0.4545, 0.9441, 0.3981, 0.9571, 0.427, 0.16, 0.3841, 0.0844, 0.5032, 0.04285, 0.4698, 0.123, 0.297, 0.3143, 0.5985, 0.2283, 0.6373, 0.1614, 0.5364, 0.2601, 0.5217, 0.2131, 0.4321, 0.2046, 0.4403, 0.2015, 0.4206, 0.2025, 0.4159, 0.501, 0.7367, 0.4841, 0.7129, 0.5723, 0.6517, 0.5817, 0.6872, 0.4802, 0.726, 0.4479, 0.6572, 0.5362, 0.5962, 0.5663, 0.6601, 0.679, 0.5834, 0.6513, 0.5182, 0.8265, 0.3823, 0.8573, 0.424, 0.8573, 0.424, 0.8265, 0.3823, 0.8815, 0.2865, 0.9088, 0.3001, 0.3063, 0.8369, 0.2872, 0.7788, 0.3671, 0.7222, 0.3941, 0.7872, 0.3941, 0.7872, 0.3671, 0.7222, 0.4479, 0.6572, 0.4802, 0.726, 0.2019, 0.7743, 0.2241, 0.8219, 0.1232, 0.8737, 0.1151, 0.8728, 0.1948, 0.7337, 0.1987, 0.7647, 0.09269, 0.8408, 0.1068, 0.8152, 0.4466, 0.6565, 0.394, 0.5539, 0.4924, 0.4943, 0.534, 0.5945, 0.654, 0.5212, 0.6477, 0.4437, 0.8008, 0.3375, 0.8288, 0.3861, 0.8288, 0.3861, 0.8008, 0.3375, 0.8515, 0.284, 0.883, 0.2953, 0.2889, 0.7784, 0.2531, 0.6996, 0.3222, 0.6386, 0.3675, 0.7223, 0.3675, 0.7223, 0.3222, 0.6386, 0.394, 0.5539, 0.4466, 0.6565, 0.2312, 0.4559, 0.2173, 0.4674, 0.2046, 0.4403, 0.2131, 0.4321, 0.2601, 0.5217, 0.1614, 0.5364, 0.0844, 0.5032, 0.16, 0.3841, 0.534, 0.5945, 0.4924, 0.4943, 0.5786, 0.4573, 0.6477, 0.4437, 0.654, 0.5212, 0.5663, 0.6601, 0.5362, 0.5962, 0.6513, 0.5182, 0.679, 0.5834, 0.5817, 0.6872, 0.5723, 0.6517, 0.7022, 0.5611, 0.7212, 0.6024, 0.2312, 0.4559, 0.2634, 0.5275, 0.2536, 0.5546, 0.2173, 0.4674, 0.3696, 0.1321, 0.3165, 0.1417, 0.3263, 0.1146, 0.3611, 0.1003, 0.5555, 0.4562, 0.5551, 0.4299, 0.5685, 0.4478, 0.5701, 0.4554, 0.2422, 0.05294, 0.2284, 0.05316, 0.2301, 0.03359, 0.2397, 0.03519, 0.2946, 0.0378, 0.2942, 0.043, 0.2761, 0.0192, 0.2778, 0.01668, 0.08468, 0.2814, 0.06698, 0.301, 0.04153, 0.2966, 0.04992, 0.2562, 0.06698, 0.301, 0.07397, 0.3064, 0.04247, 0.3163, 0.04153, 0.2966, 0.4515, 0.4767, 0.4498, 0.4473, 0.5551, 0.4299, 0.5555, 0.4562, 0.2761, 0.0192, 0.2655, 0.003042, 0.2697, 0.008593, 0.2719, 0.01201, 0.2397, 0.03519, 0.2301, 0.03359, 0.2346, 0.02011, 0.2394, 0.02589, 0.2394, 0.02589, 0.2346, 0.02011, 0.2655, 0.003042, 0.2645, 0.007759, 0.2476, 0.1481, 0.2276, 0.1233, 0.2284, 0.05316, 0.2422, 0.05294, 0.8982, 0.37, 0.8895, 0.3524, 0.9757, 0.2676, 0.9858, 0.2721, 0.8618, 0.1858, 0.8798, 0.1006, 0.9494, 0.1714, 0.9156, 0.1961, 0.9148, 0.2056, 0.9045, 0.2927, 0.9165, 0.3763, 0.9064, 0.3718, 0.8924, 0.2974, 0.3431, 0.4778, 0.3449, 0.4498, 0.4498, 0.4473, 0.4515, 0.4767, 0.9032, 0.3924, 0.7083, 0.4994, 0.7044, 0.4659, 0.8906, 0.3817, 0.07613, 0.2987, 0.09218, 0.3534, 0.08387, 0.4026, 0.04247, 0.3163, 0.2379, 0.4534, 0.2412, 0.4315, 0.3449, 0.4498, 0.3431, 0.4778, 0.1909, 0.4441, 0.07531, 0.4187, 0.08387, 0.4026, 0.1924, 0.4233, 0.1622, 0.132, 0.166, 0.146, 0.06882, 0.2201, 0.05574, 0.2056, 0.2942, 0.4486, 0.3291, 0.5149, 0.327, 0.5184, 0.2934, 0.4517, 0.3157, 0.5959, 0.2231, 0.4595, 0.2739, 0.41, 0.3434, 0.5331, 0.3434, 0.5331, 0.3687, 0.5722, 0.3157, 0.5959, 0.3628, 0.09142, 0.3575, 0.08603, 0.3596, 0.08271, 0.3627, 0.08385, 0.02536, 0.3201, 0.07531, 0.4187, 0.06535, 0.4378, 0.004715, 0.3283, 0.8844, 0.08605, 0.8895, 0.07084, 0.9695, 0.1495, 0.9591, 0.161, 0.2242, 0.1172, 0.2218, 0.1115, 0.2219, 0.05254, 0.2252, 0.05288, 0.2331, 0.0182, 0.2315, 0.016, 0.2668, 7.119e-05, 0.2661, 0.001765, 0.2273, 0.0326, 0.2245, 0.03141, 0.2315, 0.016, 0.2331, 0.0182, 0.3628, 0.09142, 0.3627, 0.08385, 0.4503, 0.04972, 0.453, 0.07163, 0.02361, 0.2969, 0.02536, 0.3201, 0.004715, 0.3283, 7.119e-05, 0.2964, 0.03302, 0.2466, 0.02361, 0.2969, 7.119e-05, 0.2964, 0.01205, 0.2342, 0.2252, 0.05288, 0.2219, 0.05254, 0.2245, 0.03141, 0.2273, 0.0326, 0.2379, 0.4387, 0.2382, 0.4343, 0.2667, 0.4167, 0.2658, 0.4206, 0.5701, 0.4554, 0.5685, 0.4478, 0.7007, 0.4279, 0.7024, 0.4457, 0.7024, 0.4457, 0.7007, 0.4279, 0.8863, 0.3706, 0.8882, 0.3755, 0.7083, 0.4994, 0.5626, 0.4831, 0.5716, 0.4628, 0.7044, 0.4659, 0.5817, 0.6872, 0.7212, 0.6024, 0.7417, 0.6676, 0.6097, 0.7603, 0.7212, 0.6024, 0.8653, 0.487, 0.8832, 0.5402, 0.7417, 0.6676, 0.8982, 0.37, 0.9032, 0.3924, 0.8906, 0.3817, 0.8882, 0.3755, 0.2203, 0.4507, 0.2123, 0.4494, 0.2125, 0.447, 0.221, 0.4463, 0.2242, 0.1172, 0.2276, 0.1233, 0.166, 0.146, 0.1622, 0.132, 0.2555, 0.8935, 0.319, 0.8616, 0.314, 0.9094, 0.2964, 0.9192, 0.2549, 0.6666, 0.2641, 0.7028, 0.1987, 0.7647, 0.1948, 0.7337, 0.2531, 0.6996, 0.2889, 0.7784, 0.2241, 0.8219, 0.2019, 0.7743, 0.2872, 0.7788, 0.3063, 0.8369, 0.252, 0.866, 0.2243, 0.8198, 0.319, 0.8616, 0.2555, 0.8935, 0.2389, 0.8549, 0.3066, 0.8144, 0.2276, 0.1233, 0.2476, 0.1481, 0.1816, 0.1998, 0.166, 0.146, 0.1909, 0.4441, 0.1924, 0.4233, 0.2125, 0.447, 0.2123, 0.4494, 0.2379, 0.4534, 0.2301, 0.4736, 0.2192, 0.4549, 0.2203, 0.4507, 0.2301, 0.4736, 0.1926, 0.465, 0.2122, 0.4521, 0.2192, 0.4549, 0.2283, 0.6373, 0.2549, 0.6666, 0.1948, 0.7337, 0.1889, 0.7011, 0.05574, 0.2056, 0.03302, 0.2466, 0.01205, 0.2342, 0.04204, 0.1871, 0.09821, 0.2681, 0.08468, 0.2814, 0.04992, 0.2562, 0.06882, 0.2201, 0.1889, 0.7011, 0.1948, 0.7337, 0.1068, 0.8152, 0.1178, 0.7973, 0.6477, 0.4437, 0.6435, 0.4239, 0.794, 0.3206, 0.8008, 0.3375, 0.8008, 0.3375, 0.794, 0.3206, 0.8497, 0.2864, 0.8515, 0.284, 0.2641, 0.7028, 0.2549, 0.6666, 0.3302, 0.629, 0.3455, 0.6601, 0.3455, 0.6601, 0.3302, 0.629, 0.3941, 0.5797, 0.4337, 0.5938, 0.8844, 0.08605, 0.6977, 0.04707, 0.6976, 0.02583, 0.8895, 0.07084, 0.8798, 0.1006, 0.8618, 0.1858, 0.703, 0.1822, 0.6982, 0.06793, 0.453, 0.07163, 0.4503, 0.04972, 0.6976, 0.02583, 0.6977, 0.04707, 0.4552, 0.09338, 0.6982, 0.06793, 0.703, 0.1822, 0.6299, 0.1541, 0.6477, 0.4437, 0.5786, 0.4573, 0.5937, 0.4316, 0.6438, 0.4075, 0.6435, 0.4239, 0.6299, 0.1541, 0.6271, 0.19, 0.537, 0.1745, 0.4552, 0.09338, 0.537, 0.1745, 0.428, 0.1725, 0.4552, 0.09338, 0.3611, 0.1003, 0.4552, 0.09338, 0.428, 0.1725, 0.3939, 0.1477, 0.3696, 0.1321, 0.8487, 0.2937, 0.874, 0.2728, 0.8906, 0.295, 0.8676, 0.3299, 0.8466, 0.3059, 0.9159, 0.2016, 0.9139, 0.2026, 0.9156, 0.1961, 0.918, 0.1895, 0.9156, 0.1961, 0.9139, 0.2026, 0.9148, 0.2056, 0.9591, 0.161, 0.9695, 0.1495, 0.9879, 0.1821, 0.9738, 0.1885, 0.2714, 0.005895, 0.2739, 0.009056, 0.2707, 0.00764, 0.2706, 0.007433, 0.2661, 0.001765, 0.2668, 7.119e-05, 0.2714, 0.005895, 0.2704, 0.007084, 0.2668, 7.119e-05, 0.2793, 0.01398, 0.2739, 0.009056, 0.2714, 0.005895, 0.2778, 0.01668, 0.2761, 0.0192, 0.2719, 0.01201, 0.273, 0.0107, 0.2708, 0.007562, 0.2709, 0.007447, 0.2708, 0.007479, 0.2708, 0.007486, 0.1475, 0.3368, 0.1301, 0.2785, 0.1765, 0.2033, 0.1938, 0.2616, 0.273, 0.0107, 0.2719, 0.01201, 0.2709, 0.007447, 0.2708, 0.007562, 0.14, 0.2934, 0.1399, 0.2779, 0.2705, 0.1656, 0.2705, 0.1812, 0.2708, 0.007486, 0.2708, 0.007479, 0.2708, 0.00748, 0.2708, 0.00748, 0.2705, 0.1812, 0.2705, 0.1656, 0.3785, 0.1736, 0.3785, 0.1892, 0.2706, 0.007433, 0.2707, 0.00764, 0.2708, 0.007492, 0.2708, 0.007519, 0.1938, 0.2616, 0.1765, 0.2033, 0.3691, 0.1511, 0.3864, 0.2095, 0.3785, 0.1892, 0.3785, 0.1736, 0.4598, 0.2257, 0.4598, 0.2413, 0.4598, 0.2413, 0.4598, 0.2257, 0.5167, 0.2152, 0.5167, 0.2317, 0.3864, 0.2095, 0.3691, 0.1511, 0.445, 0.2224, 0.4694, 0.3139, 0.3785, 0.2047, 0.3785, 0.1892, 0.4598, 0.2413, 0.4598, 0.2568, 0.2705, 0.1967, 0.2705, 0.1812, 0.3785, 0.1892, 0.3785, 0.2047, 0.2708, 0.007492, 0.2708, 0.007486, 0.2708, 0.00748, 0.2708, 0.00748, 0.14, 0.3089, 0.14, 0.2934, 0.2705, 0.1812, 0.2705, 0.1967, 0.2739, 0.009056, 0.273, 0.0107, 0.2708, 0.007562, 0.2707, 0.00764, 0.2707, 0.00764, 0.2708, 0.007562, 0.2708, 0.007486, 0.2708, 0.007492, 0.2793, 0.01398, 0.2778, 0.01668, 0.273, 0.0107, 0.2739, 0.009056, 0.2655, 0.003042, 0.2661, 0.001765, 0.2704, 0.007084, 0.2697, 0.008593, 0.8801, 0.2757, 0.8898, 0.2653, 0.9045, 0.2927, 0.8924, 0.2974, 0.4552, 0.09338, 0.453, 0.07163, 0.6977, 0.04707, 0.6982, 0.06793, 0.8798, 0.1006, 0.6982, 0.06793, 0.6977, 0.04707, 0.8844, 0.08605, 0.06882, 0.2201, 0.04992, 0.2562, 0.03302, 0.2466, 0.05574, 0.2056, 0.2412, 0.4315, 0.2379, 0.4534, 0.2203, 0.4507, 0.221, 0.4463, 0.1926, 0.465, 0.1909, 0.4441, 0.2123, 0.4494, 0.2122, 0.4521, 0.2218, 0.1115, 0.2242, 0.1172, 0.1622, 0.132, 0.1587, 0.1174, 0.2192, 0.4549, 0.2122, 0.4521, 0.2123, 0.4494, 0.2203, 0.4507, 0.8895, 0.3524, 0.8982, 0.37, 0.8882, 0.3755, 0.8863, 0.3706, 0.7044, 0.4659, 0.7024, 0.4457, 0.8882, 0.3755, 0.8906, 0.3817, 0.5716, 0.4628, 0.5701, 0.4554, 0.7024, 0.4457, 0.7044, 0.4659, 0.2375, 0.4439, 0.2379, 0.4387, 0.2658, 0.4206, 0.2651, 0.4236, 0.2284, 0.05316, 0.2252, 0.05288, 0.2273, 0.0326, 0.2301, 0.03359, 0.04992, 0.2562, 0.04153, 0.2966, 0.02361, 0.2969, 0.03302, 0.2466, 0.04153, 0.2966, 0.04247, 0.3163, 0.02536, 0.3201, 0.02361, 0.2969, 0.3611, 0.1003, 0.3628, 0.09142, 0.453, 0.07163, 0.4552, 0.09338, 0.2301, 0.03359, 0.2273, 0.0326, 0.2331, 0.0182, 0.2346, 0.02011, 0.2346, 0.02011, 0.2331, 0.0182, 0.2661, 0.001765, 0.2655, 0.003042, 0.2276, 0.1233, 0.2242, 0.1172, 0.2252, 0.05288, 0.2284, 0.05316, 0.8798, 0.1006, 0.8844, 0.08605, 0.9591, 0.161, 0.9494, 0.1714, 0.04247, 0.3163, 0.08387, 0.4026, 0.07531, 0.4187, 0.02536, 0.3201, 0.3611, 0.1003, 0.3554, 0.08952, 0.3575, 0.08603, 0.3628, 0.09142, 0.2951, 0.4448, 0.3312, 0.5116, 0.3291, 0.5149, 0.2942, 0.4486, 0.1587, 0.1174, 0.1622, 0.132, 0.05574, 0.2056, 0.04204, 0.1871, 0.1926, 0.465, 0.06535, 0.4378, 0.07531, 0.4187, 0.1909, 0.4441, 0.2301, 0.4736, 0.2379, 0.4534, 0.3431, 0.4778, 0.3408, 0.5069, 0.3408, 0.5069, 0.3431, 0.4778, 0.4515, 0.4767, 0.4534, 0.5069, 0.9186, 0.2863, 0.9306, 0.3826, 0.9165, 0.3763, 0.9045, 0.2927, 0.9032, 0.3924, 0.8982, 0.37, 0.9858, 0.2721, 0.9999, 0.2784, 0.4534, 0.5069, 0.4515, 0.4767, 0.5555, 0.4562, 0.5626, 0.4831, 0.2949, 0.03341, 0.2946, 0.0378, 0.2778, 0.01668, 0.2793, 0.01398, 0.5626, 0.4831, 0.5555, 0.4562, 0.5701, 0.4554, 0.5716, 0.4628, 0.2708, 0.00748, 0.2708, 0.00748, 0.2708, 0.00748, 0.2708, 0.00748, 0.2708, 0.00748, 0.2708, 0.00748, 0.2708, 0.00748, 0.2708, 0.00748, 0.5167, 0.2648, 0.4598, 0.2568, 0.4598, 0.2413, 0.5167, 0.2317, 0.2708, 0.00748, 0.2708, 0.00748, 0.2708, 0.00748, 0.2708, 0.00748, 0.514, 0.2654, 0.502, 0.3322, 0.4856, 0.3274, 0.4976, 0.2606, 0.4962, 0.2611, 0.4976, 0.2606, 0.4856, 0.3274, 0.4694, 0.3139, 0.4694, 0.3139, 0.445, 0.2224, 0.4976, 0.2606, 0.4962, 0.2611])
me_cube.materials.append(mat_material)
me_cube.use_remesh_preserve_volume = False
me_cube.use_remesh_preserve_attributes = False
me_cube.use_mirror_vertex_groups = False
me_cube.update()

# ---- objects
ob_cube = bpy.data.objects.new('Cube', me_cube)
ob_lamp = bpy.data.objects.new('Lamp', light_lamp)
ob_camera = bpy.data.objects.new('Camera', cam_camera)

# ---- transforms, parenting, visibility, modifiers, constraints
ob_cube.location = (-3.693, 0.0, 0.6517)
ob_cube.lock_rotations_4d = False
ob_cube.empty_display_type = 'ARROWS'
ob_cube.lineart.crease_threshold = 0.0
_m = ob_cube.modifiers.new('Multires', 'MULTIRES')
_m.uv_smooth = 'PRESERVE_CORNERS'
_m.quality = 3
_m.levels = 1
_m.sculpt_levels = 2
_m.render_levels = 2
_m.show_only_control_edges = False
_m = ob_cube.modifiers.new('Mirror', 'MIRROR')
_m.use_axis = (False, True, False)
_m.merge_threshold = 0.0757
ob_lamp.location = (3.027, -14.62, 7.38)
ob_lamp.rotation_euler = (0.6503, 0.05522, 1.866)
ob_lamp.lock_rotations_4d = False
ob_lamp.empty_display_type = 'ARROWS'
ob_lamp.color = (0.0, 0.0, 0.0, 0.0)
ob_lamp.lineart.crease_threshold = 0.0
ob_camera.location = (7.481, -6.508, 5.344)
ob_camera.rotation_euler = (1.109, 0.01082, 0.8149)
ob_camera.lock_rotations_4d = False
ob_camera.empty_display_type = 'ARROWS'
ob_camera.color = (0.0, 0.0, 0.0, 0.0)
ob_camera.display_type = 'WIRE'
ob_camera.lineart.crease_threshold = 0.0

# ---- collection membership
col_collection_1.objects.link(ob_cube)
col_collection_1.objects.link(ob_lamp)
col_collection_1.objects.link(ob_camera)

# ---- scene / render settings (as saved in the file)
scene.camera = ob_camera
scene.frame_start = 1; scene.frame_end = 250; scene.frame_set(3)
scene.render.engine = 'BLENDER_EEVEE_NEXT'
scene.render.resolution_percentage = 50
scene.render.dither_intensity = 0.0
scene.cycles.use_denoising = False
scene.cycles.samples = 128
scene.cycles.sampling_pattern = 'TABULATED_SOBOL'
scene.cycles.light_sampling_threshold = 0.0
scene.cycles.use_adaptive_sampling = False
scene.cycles.use_light_tree = False
scene.cycles.blur_glossy = 0.0
scene.cycles.sample_clamp_indirect = 0.0
scene.view_settings.view_transform = 'Standard'
bpy.context.view_layer.update()
